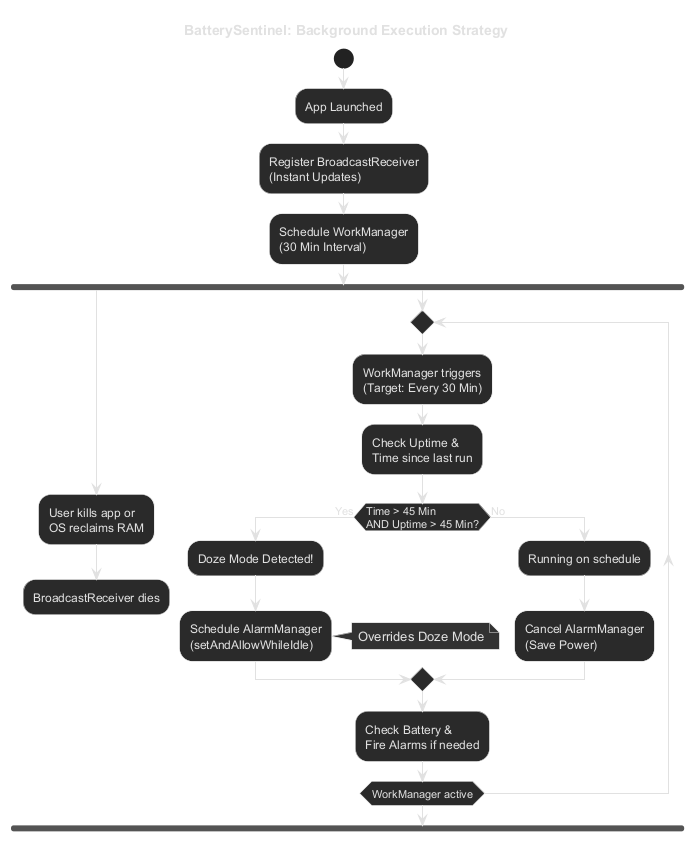

The diagram above was rendered by PlantUML. Its source (embedded in the PNG):
@startuml
skinparam backgroundColor transparent
skinparam defaultFontColor #E0E0E0
skinparam arrowColor #E0E0E0
skinparam activityBorderColor #E0E0E0
skinparam activityBackgroundColor #2B2B2B
skinparam activityDiamondBorderColor #E0E0E0
skinparam activityDiamondBackgroundColor #2B2B2B
skinparam noteBackgroundColor #333333
skinparam noteBorderColor #E0E0E0
skinparam noteFontColor #E0E0E0

title BatterySentinel: Background Execution Strategy

start
:App Launched;
:Register BroadcastReceiver\n(Instant Updates);
:Schedule WorkManager\n(30 Min Interval);

fork
    :User kills app or\nOS reclaims RAM;
    :BroadcastReceiver dies;
    kill
fork again
    repeat
        :WorkManager triggers\n(Target: Every 30 Min);
        :Check Uptime &\nTime since last run;
        if (Time > 45 Min\nAND Uptime > 45 Min?) then (Yes)
            :Doze Mode Detected!;
            :Schedule AlarmManager\n(setAndAllowWhileIdle);
            note right: Overrides Doze Mode
        else (No)
            :Running on schedule;
            :Cancel AlarmManager\n(Save Power);
        endif
        :Check Battery &\nFire Alarms if needed;
    repeat while (WorkManager active)
end fork
@enduml